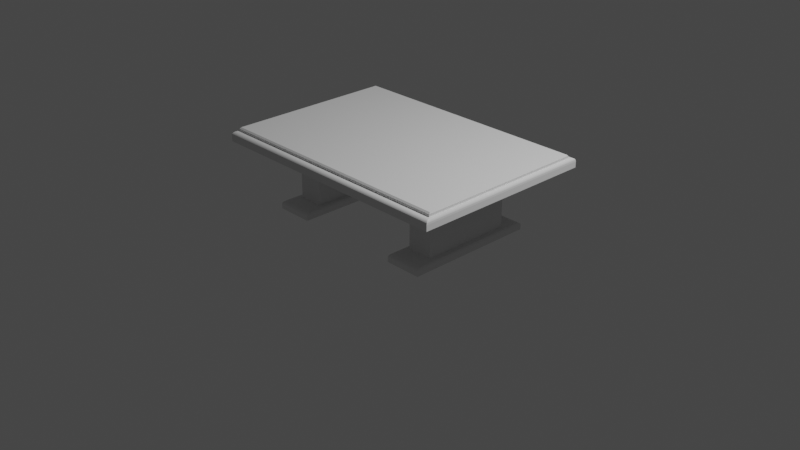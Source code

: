 # Source: Tisch_leicht_rustikal.blend  (saved by Blender 2.80.75; exported with 4.5.12 LTS)
import bpy
from mathutils import Matrix  # noqa: F401  (used for matrix-valued properties, if any)

bpy.ops.wm.read_factory_settings(use_empty=True)
scene = bpy.context.scene
scene.name = 'Scene'

# ---- collections
col_collection = bpy.data.collections.new('Collection'); scene.collection.children.link(col_collection)

# ---- materials (node trees are filled in below, after node groups)
mat_material_002 = bpy.data.materials.new('Material.002')
mat_material_002.alpha_threshold = 0.0
mat_material_002.use_transparent_shadow = False
mat_material_002.roughness = 0.5
mat_material_002.line_color = (0.0, 0.0, 0.0, 1.0)
mat_material_001 = bpy.data.materials.new('Material.001')
mat_material_001.alpha_threshold = 0.0
mat_material_001.use_transparent_shadow = False
mat_material_001.roughness = 0.5
mat_material_001.line_color = (0.0, 0.0, 0.0, 1.0)

# ---- material node trees

# ---- world
world_world = bpy.data.worlds.new('World'); scene.world = world_world
world_world.use_nodes = True; world_world.node_tree.nodes.clear()
_N = world_world.node_tree.nodes; _L = world_world.node_tree.links
n0 = _N.new('ShaderNodeOutputWorld'); n0.name = 'World Output'; n0.location = (300, 300)
n1 = _N.new('ShaderNodeBackground'); n1.name = 'Background'; n1.location = (10, 300)
n1.inputs[0].default_value = (0.05088, 0.05088, 0.05088, 1.0)
_L.new(n1.outputs[0], n0.inputs[0])
n0.is_active_output = True
world_world.color = (0.05088, 0.05088, 0.05088)
world_world.use_sun_shadow = False
world_world.sun_shadow_jitter_overblur = 0.0

# ---- cameras
cam_camera = bpy.data.cameras.new('Camera')
cam_camera.clip_end = 100.0
cam_camera.ortho_scale = 7.314

# ---- lights
light_light = bpy.data.lights.new('Light', 'POINT')
light_light.transmission_factor = 0.0
light_light.energy = 1000.0
light_light.shadow_soft_size = 0.1
light_light.shadow_maximum_resolution = 0.006
light_light.use_absolute_resolution = True

# ---- meshes
me_cube = bpy.data.meshes.new('Cube')
me_cube.from_pydata([(1.4, 1.0, 0.7106), (1.4, -1.0, 0.7106), (-1.4, -1.0, 0.7106), (-1.4, 1.0, 0.7106), (1.359, 0.9292, 0.8125), (1.359, -0.9292, 0.8125), (-1.359, -0.9292, 0.8125), (-1.359, 0.9292, 0.8125), (1.359, 0.9292, 0.838), (1.35, 0.9137, 0.852), (1.35, -0.9137, 0.852), (1.359, -0.9292, 0.838), (-1.359, 0.9292, 0.838), (-1.35, 0.9137, 0.852), (-1.35, -0.9137, 0.852), (-1.359, -0.9292, 0.838), (1.4, 1.0, 0.7732), (1.375, 0.9563, 0.8125), (1.399, 0.9989, 0.7819), (1.398, 0.9957, 0.7903), (1.395, 0.9905, 0.7977), (1.391, 0.9835, 0.804), (1.386, 0.9752, 0.8086), (1.38, 0.966, 0.8116), (1.375, -0.9563, 0.8125), (1.4, -1.0, 0.7732), (1.38, -0.966, 0.8116), (1.386, -0.9752, 0.8086), (1.391, -0.9835, 0.804), (1.395, -0.9905, 0.7977), (1.398, -0.9957, 0.7903), (1.399, -0.9989, 0.7819), (-1.4, 1.0, 0.7732), (-1.375, 0.9563, 0.8125), (-1.399, 0.9989, 0.7819), (-1.398, 0.9957, 0.7903), (-1.395, 0.9905, 0.7977), (-1.391, 0.9835, 0.804), (-1.386, 0.9752, 0.8086), (-1.38, 0.966, 0.8116), (-1.375, -0.9563, 0.8125), (-1.4, -1.0, 0.7732), (-1.38, -0.966, 0.8116), (-1.386, -0.9752, 0.8086), (-1.391, -0.9835, 0.804), (-1.395, -0.9905, 0.7977), (-1.398, -0.9957, 0.7903), (-1.399, -0.9989, 0.7819), (-0.6597, 0.4903, 0.08146), (-0.6597, 0.4903, 0.7218), (-0.9403, 0.4903, 0.7218), (-0.9403, 0.4903, 0.08146), (-0.6597, -0.4903, 0.08146), (-0.6597, -0.4903, 0.7218), (-0.9403, -0.4903, 0.7218), (-0.9403, -0.4903, 0.08146), (-0.6597, 0.4903, 0.08146), (-0.9403, 0.4903, 0.08146), (-0.6597, -0.4903, 0.08146), (-0.9403, -0.4903, 0.08146), (-0.6597, 0.4903, 0.08146), (-0.9403, 0.4903, 0.08146), (-0.6597, -0.4903, 0.08146), (-0.9403, -0.4903, 0.08146), (-0.5962, 0.7123, 0.001963), (-1.004, 0.7123, 0.001963), (-0.5962, -0.7123, 0.001963), (-1.004, -0.7123, 0.001963), (-0.5962, 0.7123, 0.05476), (-0.6137, 0.6512, 0.08146), (-0.5971, 0.7093, 0.06301), (-0.5996, 0.7006, 0.07046), (-0.6034, 0.6871, 0.07636), (-0.6083, 0.6701, 0.08016), (-0.9863, 0.6512, 0.08146), (-1.004, 0.7123, 0.05476), (-0.9917, 0.6701, 0.08016), (-0.9966, 0.6871, 0.07636), (-1.0, 0.7006, 0.07046), (-1.003, 0.7093, 0.06301), (-0.5962, -0.7123, 0.05476), (-0.6137, -0.6512, 0.08146), (-0.5971, -0.7093, 0.06301), (-0.5996, -0.7006, 0.07046), (-0.6034, -0.6871, 0.07636), (-0.6083, -0.6701, 0.08016), (-0.9863, -0.6512, 0.08146), (-1.004, -0.7123, 0.05476), (-0.9917, -0.6701, 0.08016), (-0.9966, -0.6871, 0.07636), (-1.0, -0.7006, 0.07046), (-1.003, -0.7093, 0.06301), (0.9377, 0.4903, 0.08146), (0.9377, 0.4903, 0.7218), (0.6623, 0.4903, 0.7218), (0.6623, 0.4903, 0.08146), (0.9377, -0.4903, 0.08146), (0.9377, -0.4903, 0.7218), (0.6623, -0.4903, 0.7218), (0.6623, -0.4903, 0.08146), (0.9377, 0.4903, 0.08146), (0.6623, 0.4903, 0.08146), (0.9377, -0.4903, 0.08146), (0.6623, -0.4903, 0.08146), (0.9377, 0.4903, 0.08146), (0.6623, 0.4903, 0.08146), (0.9377, -0.4903, 0.08146), (0.6623, -0.4903, 0.08146), (1.0, 0.7123, 0.001963), (0.6, 0.7123, 0.001963), (1.0, -0.7123, 0.001963), (0.6, -0.7123, 0.001963), (1.0, 0.7123, 0.05476), (0.9828, 0.6512, 0.08146), (0.9992, 0.7093, 0.06301), (0.9967, 0.7006, 0.07046), (0.9929, 0.6871, 0.07636), (0.9881, 0.6701, 0.08016), (0.6172, 0.6512, 0.08146), (0.6, 0.7123, 0.05476), (0.6119, 0.6701, 0.08016), (0.6071, 0.6871, 0.07636), (0.6033, 0.7006, 0.07046), (0.6008, 0.7093, 0.06301), (1.0, -0.7123, 0.05476), (0.9828, -0.6512, 0.08146), (0.9992, -0.7093, 0.06301), (0.9967, -0.7006, 0.07046), (0.9929, -0.6871, 0.07636), (0.9881, -0.6701, 0.08016), (0.6172, -0.6512, 0.08146), (0.6, -0.7123, 0.05476), (0.6119, -0.6701, 0.08016), (0.6071, -0.6871, 0.07636), (0.6033, -0.7006, 0.07046), (0.6008, -0.7093, 0.06301)], [], [(0, 1, 2, 3), (7, 6, 15, 12), (7, 4, 17, 33), (5, 6, 40, 24), (6, 7, 33, 40), (0, 16, 25, 1), (1, 25, 41, 2), (4, 5, 24, 17), (2, 41, 32, 3), (4, 7, 12, 8), (9, 13, 14, 10), (6, 5, 11, 15), (9, 10, 11, 8), (8, 12, 13, 9), (10, 14, 15, 11), (14, 13, 12, 15), (5, 4, 8, 11), (17, 24, 26, 23), (23, 26, 27, 22), (22, 27, 28, 21), (21, 28, 29, 20), (20, 29, 30, 19), (19, 30, 31, 18), (18, 31, 25, 16), (16, 32, 34, 18), (18, 34, 35, 19), (19, 35, 36, 20), (20, 36, 37, 21), (21, 37, 38, 22), (22, 38, 39, 23), (23, 39, 33, 17), (24, 40, 42, 26), (26, 42, 43, 27), (27, 43, 44, 28), (28, 44, 45, 29), (29, 45, 46, 30), (30, 46, 47, 31), (31, 47, 41, 25), (40, 33, 39, 42), (42, 39, 38, 43), (43, 38, 37, 44), (44, 37, 36, 45), (45, 36, 35, 46), (46, 35, 34, 47), (47, 34, 32, 41), (16, 0, 3, 32), (48, 49, 50, 51), (52, 55, 54, 53), (48, 52, 53, 49), (49, 53, 54, 50), (50, 54, 55, 51), (48, 51, 57, 56), (56, 57, 61, 60), (52, 48, 56, 58), (55, 52, 58, 59), (51, 55, 59, 57), (59, 58, 62, 63), (58, 56, 60, 62), (57, 59, 63, 61), (87, 80, 66, 67), (60, 61, 74, 69), (75, 87, 67, 65), (80, 68, 64, 66), (66, 64, 65, 67), (62, 60, 69, 81), (63, 62, 81, 86), (61, 63, 86, 74), (69, 74, 76, 73), (73, 76, 77, 72), (72, 77, 78, 71), (71, 78, 79, 70), (70, 79, 75, 68), (68, 80, 82, 70), (70, 82, 83, 71), (71, 83, 84, 72), (72, 84, 85, 73), (73, 85, 81, 69), (74, 86, 88, 76), (76, 88, 89, 77), (77, 89, 90, 78), (78, 90, 91, 79), (79, 91, 87, 75), (80, 87, 91, 82), (82, 91, 90, 83), (83, 90, 89, 84), (84, 89, 88, 85), (85, 88, 86, 81), (68, 75, 65, 64), (92, 93, 94, 95), (96, 99, 98, 97), (92, 96, 97, 93), (93, 97, 98, 94), (94, 98, 99, 95), (92, 95, 101, 100), (100, 101, 105, 104), (96, 92, 100, 102), (99, 96, 102, 103), (95, 99, 103, 101), (103, 102, 106, 107), (102, 100, 104, 106), (101, 103, 107, 105), (131, 124, 110, 111), (104, 105, 118, 113), (119, 131, 111, 109), (124, 112, 108, 110), (110, 108, 109, 111), (106, 104, 113, 125), (107, 106, 125, 130), (105, 107, 130, 118), (113, 118, 120, 117), (117, 120, 121, 116), (116, 121, 122, 115), (115, 122, 123, 114), (114, 123, 119, 112), (112, 124, 126, 114), (114, 126, 127, 115), (115, 127, 128, 116), (116, 128, 129, 117), (117, 129, 125, 113), (118, 130, 132, 120), (120, 132, 133, 121), (121, 133, 134, 122), (122, 134, 135, 123), (123, 135, 131, 119), (124, 131, 135, 126), (126, 135, 134, 127), (127, 134, 133, 128), (128, 133, 132, 129), (129, 132, 130, 125), (112, 119, 109, 108)])
me_cube.polygons.foreach_set('material_index', [0, 0, 0, 0, 0, 0, 0, 0, 0, 0, 0, 0, 0, 0, 0, 0, 0, 0, 0, 0, 0, 0, 0, 0, 0, 0, 0, 0, 0, 0, 0, 0, 0, 0, 0, 0, 0, 0, 0, 0, 0, 0, 0, 0, 0, 0, 1, 1, 1, 1, 1, 1, 1, 1, 1, 1, 1, 1, 1, 1, 1, 1, 1, 1, 1, 1, 1, 1, 1, 1, 1, 1, 1, 1, 1, 1, 1, 1, 1, 1, 1, 1, 1, 1, 1, 1, 1, 1, 1, 1, 1, 1, 1, 1, 1, 1, 1, 1, 1, 1, 1, 1, 1, 1, 1, 1, 1, 1, 1, 1, 1, 1, 1, 1, 1, 1, 1, 1, 1, 1, 1, 1, 1, 1, 1, 1, 1, 1, 1, 1])
me_cube.materials.append(mat_material_002)
me_cube.materials.append(mat_material_001)
me_cube.use_remesh_preserve_volume = False
me_cube.use_remesh_preserve_attributes = False
me_cube.use_mirror_vertex_groups = False
me_cube.update()

# ---- objects
ob_light = bpy.data.objects.new('Light', light_light)
ob_camera = bpy.data.objects.new('Camera', cam_camera)
ob_cube_001 = bpy.data.objects.new('Cube.001', me_cube)

# ---- transforms, parenting, visibility, modifiers, constraints
ob_light.location = (4.076, 1.005, 5.904)
ob_light.rotation_euler = (0.6503, 0.05522, 1.866)
ob_light.lock_rotations_4d = False
ob_light.empty_display_type = 'ARROWS'
ob_light.color = (0.0, 0.0, 0.0, 0.0)
ob_light.lineart.crease_threshold = 0.0
ob_camera.location = (7.359, -6.926, 4.958)
ob_camera.rotation_euler = (1.109, 0.0, 0.8149)
ob_camera.lock_rotations_4d = False
ob_camera.empty_display_type = 'ARROWS'
ob_camera.color = (0.0, 0.0, 0.0, 0.0)
ob_camera.display_type = 'WIRE'
ob_camera.lineart.crease_threshold = 0.0
ob_cube_001.location = (0.0, 0.0, 0.0)
ob_cube_001.lock_rotations_4d = False
ob_cube_001.empty_display_type = 'ARROWS'
ob_cube_001.lineart.crease_threshold = 0.0

# ---- collection membership
col_collection.objects.link(ob_light)
col_collection.objects.link(ob_camera)
col_collection.objects.link(ob_cube_001)

# ---- scene / render settings (as saved in the file)
scene.camera = ob_camera
scene.frame_start = 1; scene.frame_end = 250; scene.frame_set(1)
scene.render.engine = 'BLENDER_EEVEE_NEXT'
scene.cycles.use_denoising = False
scene.cycles.samples = 128
scene.cycles.sampling_pattern = 'TABULATED_SOBOL'
scene.cycles.use_adaptive_sampling = False
scene.cycles.use_light_tree = False
scene.view_settings.view_transform = 'Filmic'
bpy.context.view_layer.update()
